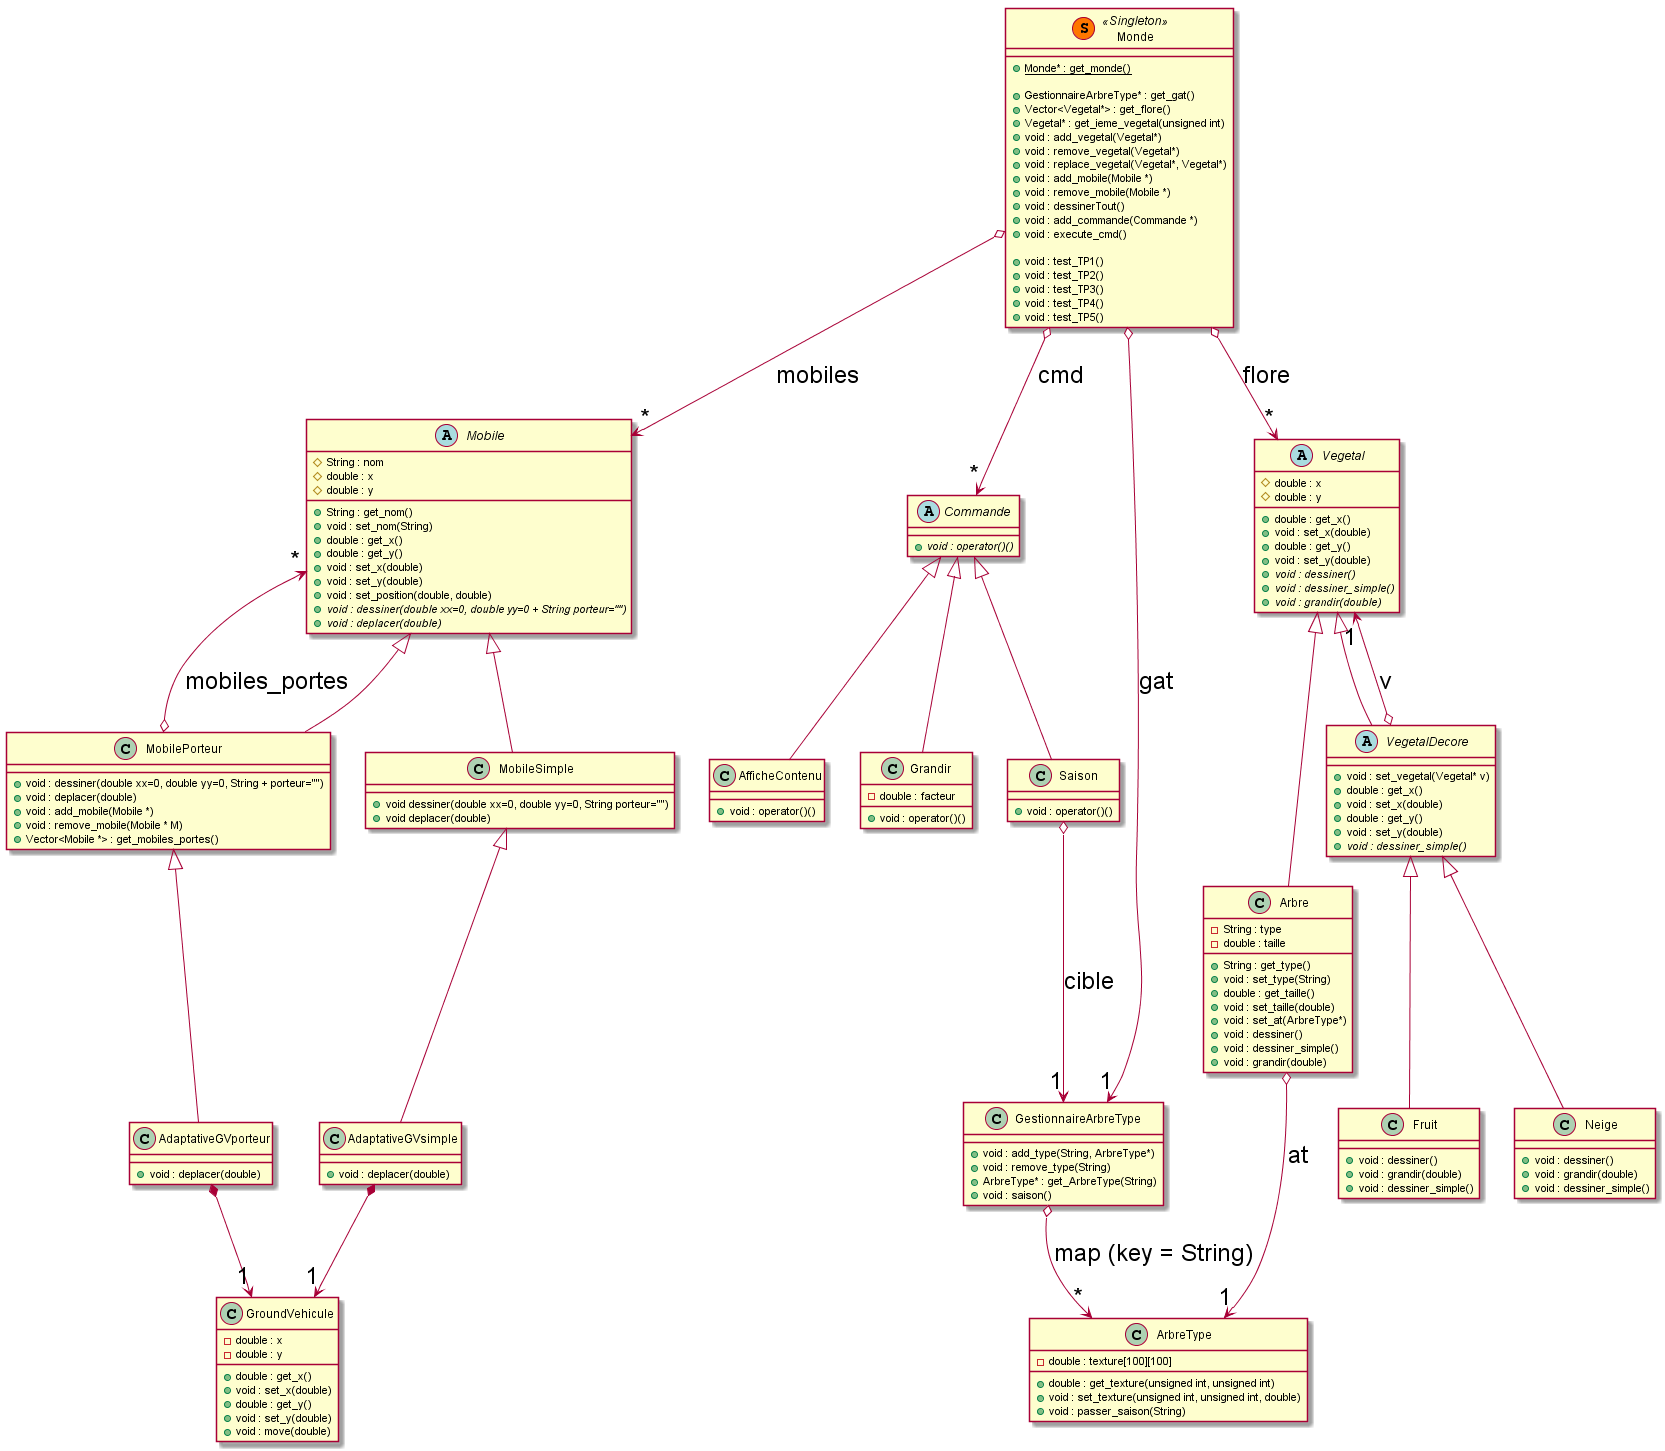

The diagram above was rendered by PlantUML. Its source (embedded in the PNG):
@startuml

skinparam activityArrowFontSize 24


Class AdaptativeGVporteur {

    + void : deplacer(double)
}



Class AdaptativeGVsimple {

    + void : deplacer(double)
}



Class AfficheContenu {
 
    + void : operator()()
}



Class Arbre {
    - String : type
    - double : taille

    + String : get_type()
    + void : set_type(String)
    + double : get_taille()
    + void : set_taille(double)
    + void : set_at(ArbreType*)
    + void : dessiner()
    + void : dessiner_simple() 
    + void : grandir(double)
}





Class ArbreType {
    - double : texture[100][100]


	+ double : get_texture(unsigned int, unsigned int) 
    + void : set_texture(unsigned int, unsigned int, double)
    + void : passer_saison(String)
}



abstract  Class Commande {
 
    + {abstract} void : operator()()
}



Class Fruit {


    + void : dessiner()
	+ void : grandir(double)
	+ void : dessiner_simple()
}



Class GestionnaireArbreType {


    + void : add_type(String, ArbreType*)
    + void : remove_type(String)
    + ArbreType* : get_ArbreType(String)
    + void : saison()
}



Class Grandir {
    - double : facteur


    + void : operator()()

}



Class GroundVehicule {
    - double : x
    - double : y

    + double : get_x()
    + void : set_x(double)
    + double : get_y()
    + void : set_y(double)
    + void : move(double)
 
}



abstract Class Mobile {
    # String : nom
    # double : x
    # double : y

    + String : get_nom() 
    + void : set_nom(String)
    + double : get_x() 
    + double : get_y() 
    + void : set_x(double)
    + void : set_y(double)
    + void : set_position(double, double)
    + {abstract} void : dessiner(double xx=0, double yy=0 + String porteur="")
    + {abstract} void : deplacer(double)

}



Class MobilePorteur {
 
	+ void : dessiner(double xx=0, double yy=0, String + porteur="")
    + void : deplacer(double) 
	+ void : add_mobile(Mobile *)
	+ void : remove_mobile(Mobile * M)
    + Vector<Mobile *> : get_mobiles_portes()

}



Class MobileSimple {

    + void dessiner(double xx=0, double yy=0, String porteur="") 
	+ void deplacer(double)

}



class Monde<< (S,#FF7700) Singleton >> {
   + {static} Monde* : get_monde()

   + GestionnaireArbreType* : get_gat()
   + Vector<Vegetal*> : get_flore()
   + Vegetal* : get_ieme_vegetal(unsigned int)
   + void : add_vegetal(Vegetal*)
   + void : remove_vegetal(Vegetal*)
   + void : replace_vegetal(Vegetal*, Vegetal*)
   + void : add_mobile(Mobile *)
   + void : remove_mobile(Mobile *)
   + void : dessinerTout()
   + void : add_commande(Commande *)
   + void : execute_cmd()

   + void : test_TP1()
   + void : test_TP2()
   + void : test_TP3()
   + void : test_TP4()
   + void : test_TP5()

}



Class Neige {

    + void : dessiner()
    + void : grandir(double)
    + void : dessiner_simple()
}



Class Saison {

   + void : operator()()
}



abstract Class Vegetal {
	# double : x
    # double : y

    + double : get_x()
    + void : set_x(double)
    + double : get_y()
    + void : set_y(double)


    + {abstract} void : dessiner()
    + {abstract} void : dessiner_simple()
    + {abstract} void : grandir(double)
}



abstract Class VegetalDecore {

    + void : set_vegetal(Vegetal* v)
    + double : get_x()
    + void : set_x(double)
    + double : get_y()
    + void : set_y(double)
    + {abstract} void : dessiner_simple()

}


 
MobilePorteur <|-- AdaptativeGVporteur
MobileSimple <|-- AdaptativeGVsimple

Commande <|-- AfficheContenu
Commande <|-- Grandir
Commande <|-- Saison

Vegetal <|-- Arbre
Vegetal <|-- VegetalDecore

VegetalDecore <|-- Fruit
VegetalDecore <|-- Neige

Mobile <|-- MobilePorteur
Mobile <|-- MobileSimple 

Arbre o--> "1" ArbreType : at
MobilePorteur o--> "*" Mobile : mobiles_portes

Monde o--> "1" GestionnaireArbreType : gat
Monde o--> "*" Vegetal : flore
Monde o--> "*" Mobile : mobiles
Monde o--> "*" Commande : cmd

Saison o--> "1" GestionnaireArbreType : cible
VegetalDecore o--> "1" Vegetal : v
GestionnaireArbreType o--> "*" ArbreType : map (key = String)

AdaptativeGVporteur *--> "1" GroundVehicule
AdaptativeGVsimple *--> "1" GroundVehicule


@enduml